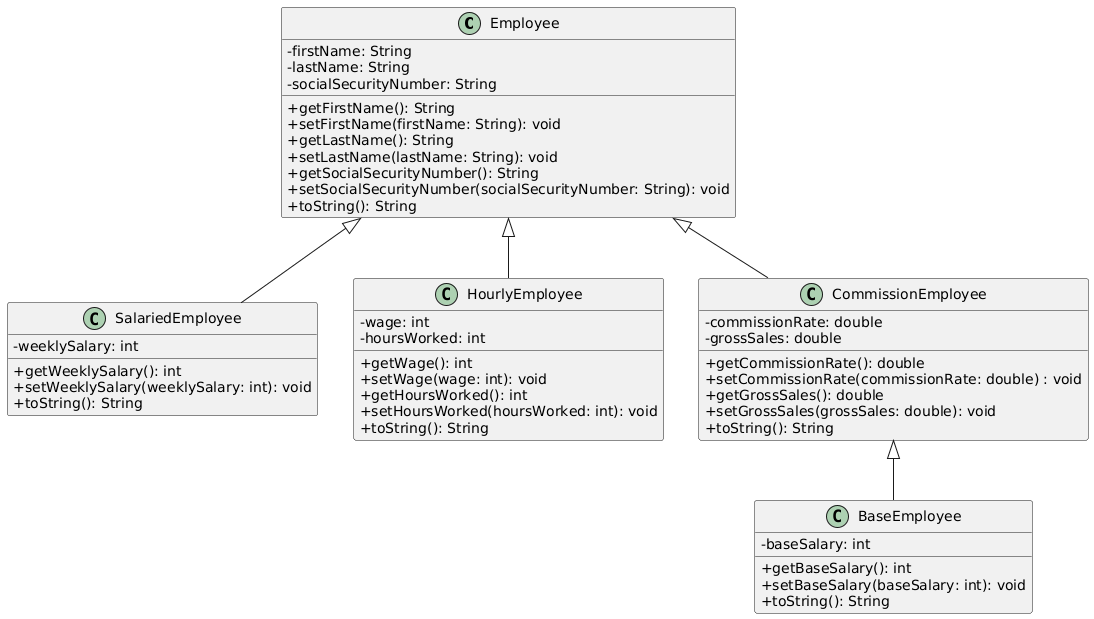

The diagram above was rendered by PlantUML. Its source (embedded in the PNG):
@startuml
skinparam classAttributeIconSize 0

class Employee{
- firstName: String
- lastName: String
- socialSecurityNumber: String

+ getFirstName(): String
+ setFirstName(firstName: String): void
+ getLastName(): String
+ setLastName(lastName: String): void
+ getSocialSecurityNumber(): String
+ setSocialSecurityNumber(socialSecurityNumber: String): void
+ toString(): String
}

class SalariedEmployee {
- weeklySalary: int

+ getWeeklySalary(): int
+ setWeeklySalary(weeklySalary: int): void
+ toString(): String
}

Employee <|-- SalariedEmployee

class HourlyEmployee {
- wage: int
- hoursWorked: int

+ getWage(): int
+ setWage(wage: int): void
+ getHoursWorked(): int
+ setHoursWorked(hoursWorked: int): void
+ toString(): String
}

Employee <|-- HourlyEmployee

class CommissionEmployee {
- commissionRate: double
- grossSales: double

+ getCommissionRate(): double
+ setCommissionRate(commissionRate: double) : void
+ getGrossSales(): double
+ setGrossSales(grossSales: double): void
+ toString(): String
}

Employee <|-- CommissionEmployee

class BaseEmployee {
- baseSalary: int

+ getBaseSalary(): int
+ setBaseSalary(baseSalary: int): void
+ toString(): String
}

CommissionEmployee <|-- BaseEmployee
@enduml